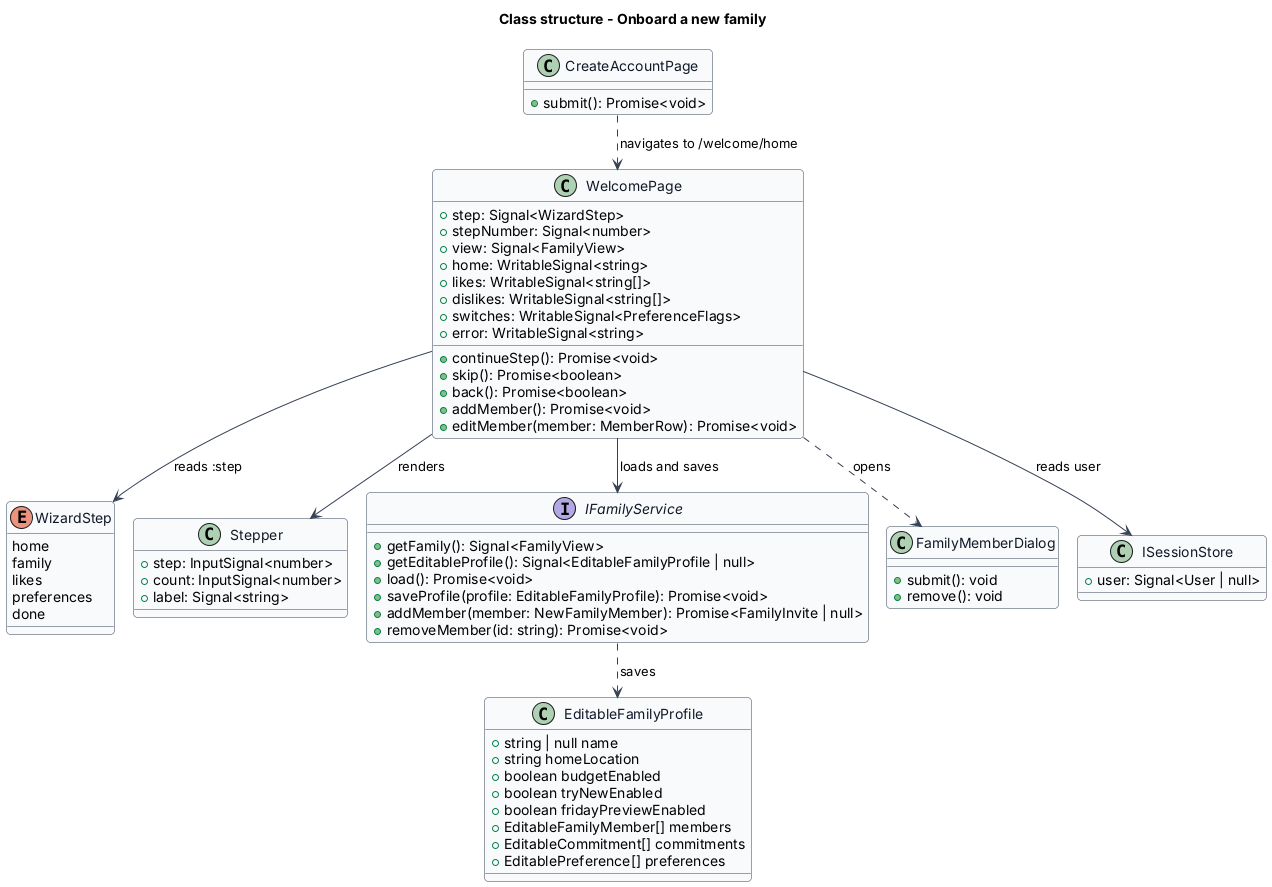

The diagram above was rendered by PlantUML. Its source (embedded in the PNG):
@startuml
!pragma layout smetana
skinparam backgroundColor #FFFFFF
skinparam shadowing false
skinparam roundcorner 8
skinparam defaultFontName Arial
skinparam ArrowColor #344054
skinparam class {
  BorderColor #344054
  FontColor #101828
  BackgroundColor #F9FAFB
}
title Class structure - Onboard a new family

enum WizardStep {
  home
  family
  likes
  preferences
  done
}

class CreateAccountPage {
  +submit(): Promise<void>
}

class WelcomePage {
  +step: Signal<WizardStep>
  +stepNumber: Signal<number>
  +view: Signal<FamilyView>
  +home: WritableSignal<string>
  +likes: WritableSignal<string[]>
  +dislikes: WritableSignal<string[]>
  +switches: WritableSignal<PreferenceFlags>
  +error: WritableSignal<string>
  +continueStep(): Promise<void>
  +skip(): Promise<boolean>
  +back(): Promise<boolean>
  +addMember(): Promise<void>
  +editMember(member: MemberRow): Promise<void>
}

class Stepper {
  +step: InputSignal<number>
  +count: InputSignal<number>
  +label: Signal<string>
}

interface IFamilyService {
  +getFamily(): Signal<FamilyView>
  +getEditableProfile(): Signal<EditableFamilyProfile | null>
  +load(): Promise<void>
  +saveProfile(profile: EditableFamilyProfile): Promise<void>
  +addMember(member: NewFamilyMember): Promise<FamilyInvite | null>
  +removeMember(id: string): Promise<void>
}

class EditableFamilyProfile {
  +string | null name
  +string homeLocation
  +boolean budgetEnabled
  +boolean tryNewEnabled
  +boolean fridayPreviewEnabled
  +EditableFamilyMember[] members
  +EditableCommitment[] commitments
  +EditablePreference[] preferences
}

class FamilyMemberDialog {
  +submit(): void
  +remove(): void
}

class ISessionStore {
  +user: Signal<User | null>
}

CreateAccountPage ..> WelcomePage : navigates to /welcome/home
WelcomePage --> WizardStep : reads :step
WelcomePage --> Stepper : renders
WelcomePage --> IFamilyService : loads and saves
WelcomePage ..> FamilyMemberDialog : opens
WelcomePage --> ISessionStore : reads user
IFamilyService ..> EditableFamilyProfile : saves
@enduml